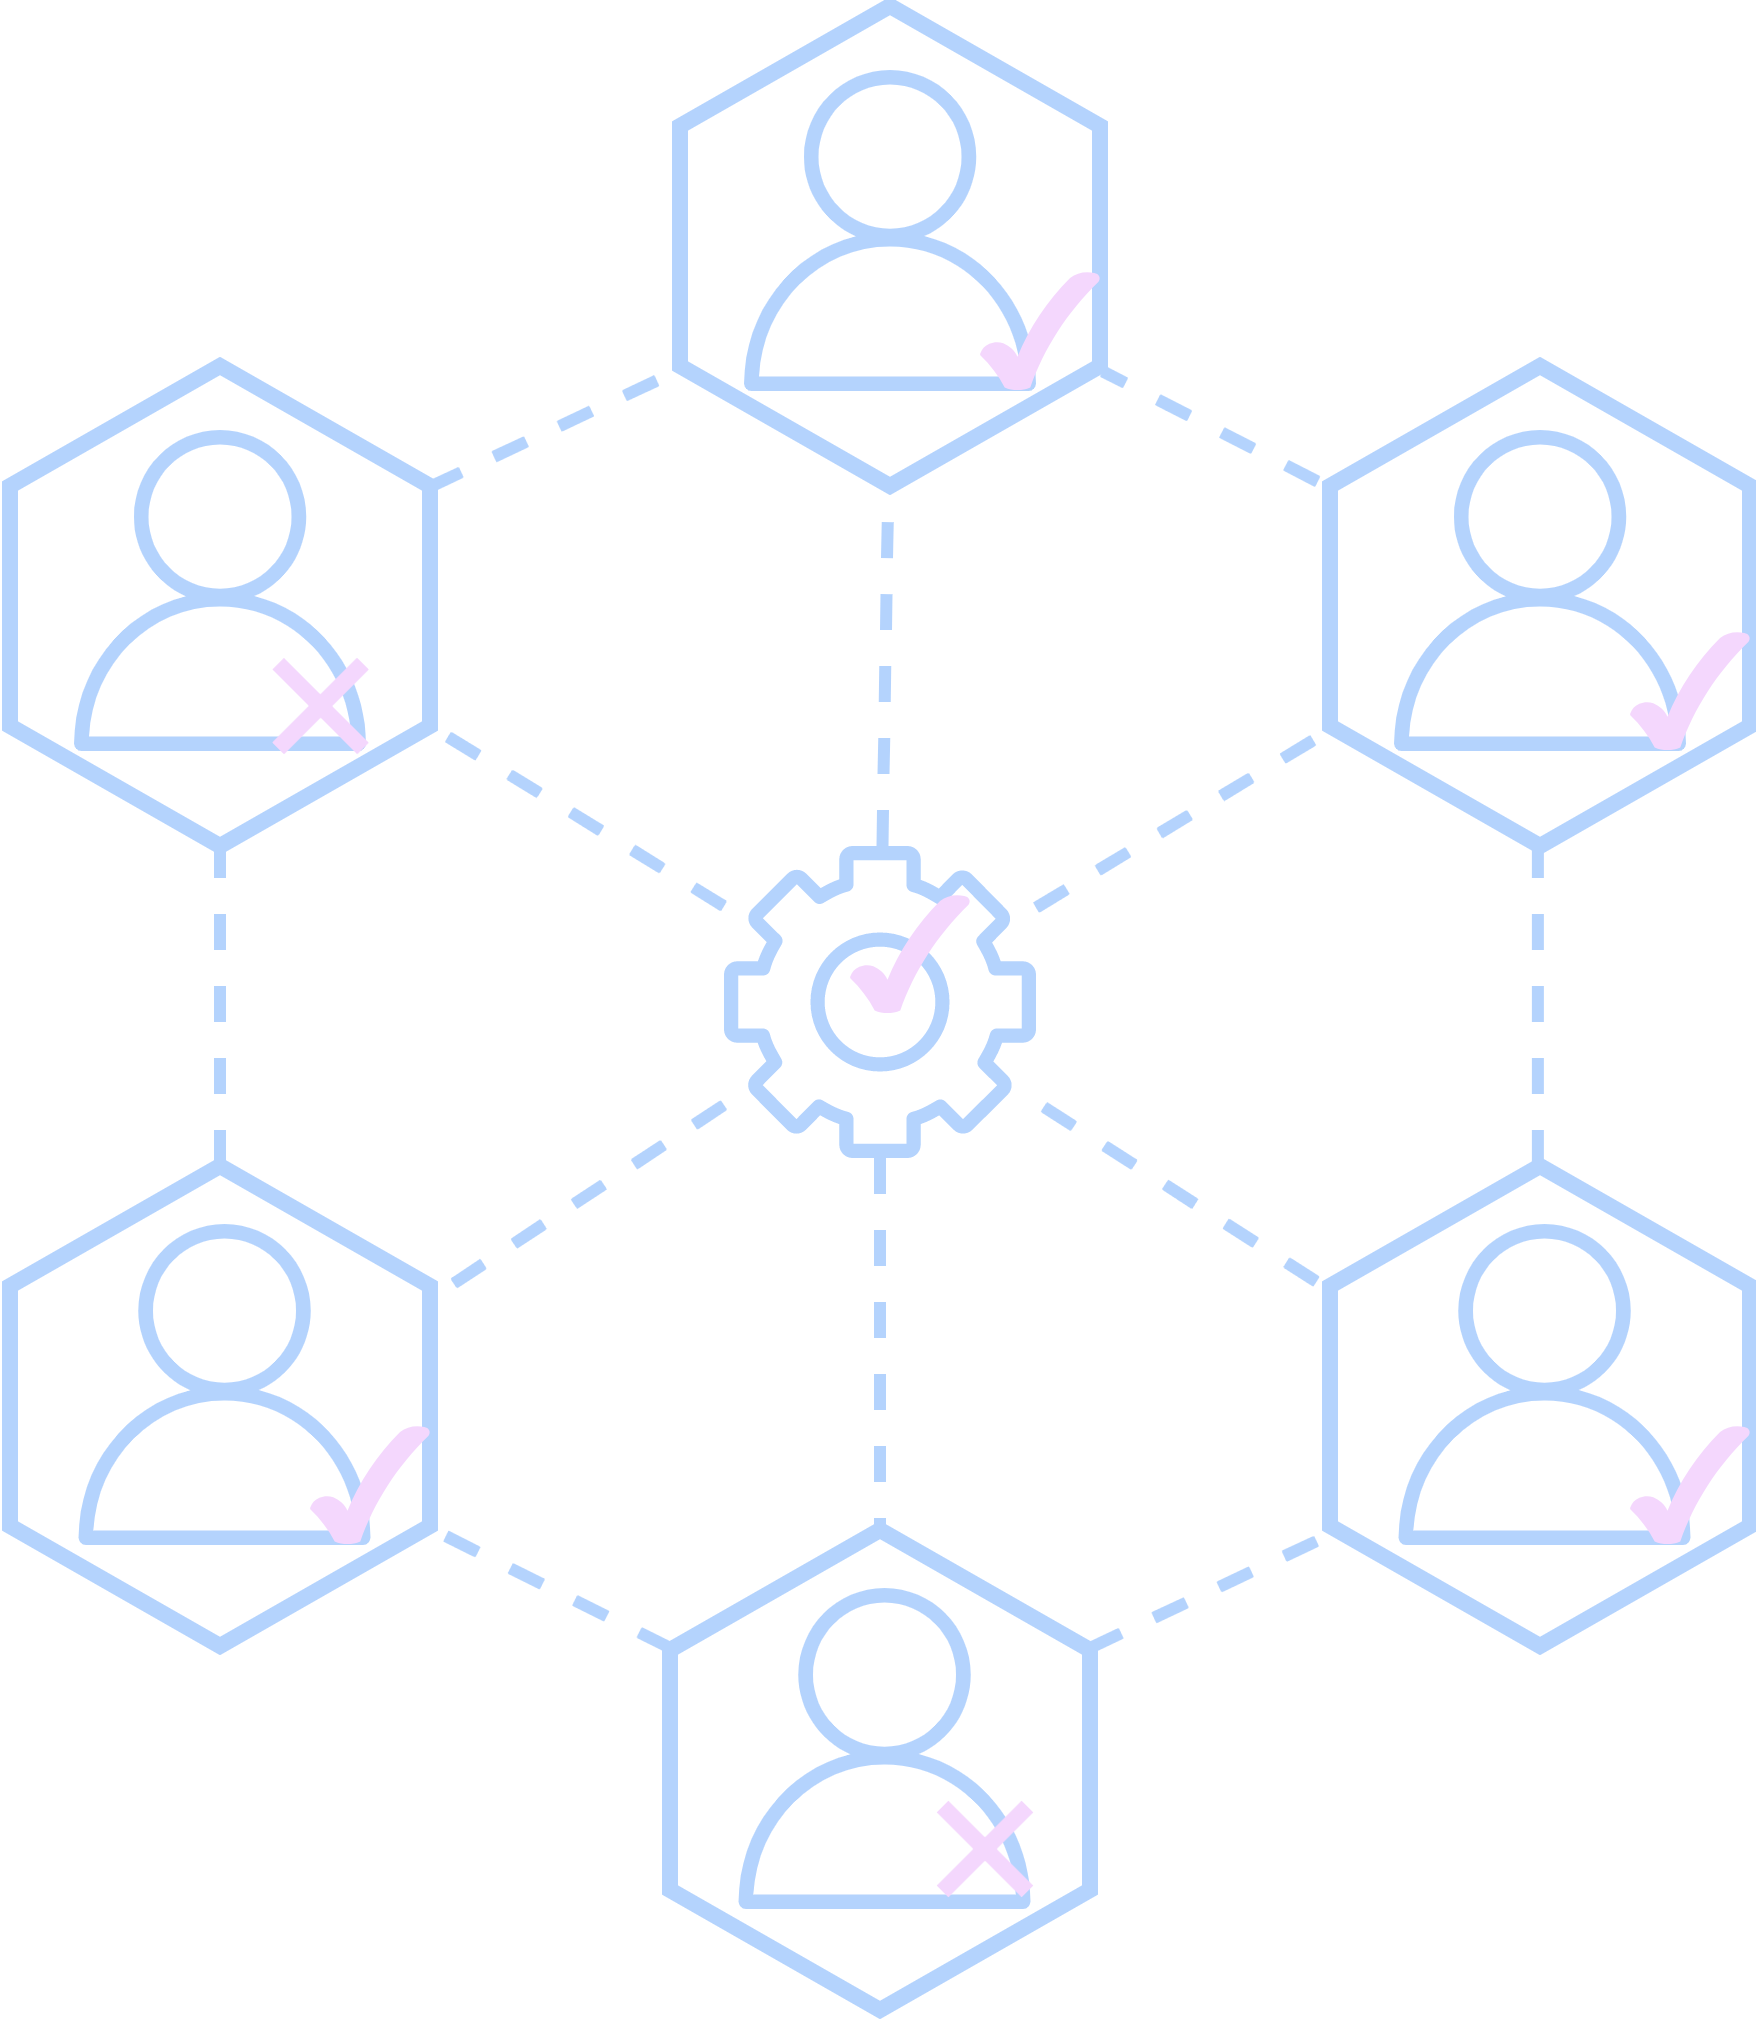

The diagram above was exported from draw.io. Its source (the exported page's mxGraphModel, read from the mxfile embedded in the PNG):
<mxGraphModel dx="1068" dy="648" grid="1" gridSize="10" guides="1" tooltips="1" connect="1" arrows="1" fold="1" page="1" pageScale="1" pageWidth="850" pageHeight="1100" math="0" shadow="0">
  <root>
    <mxCell id="0" />
    <mxCell id="1" parent="0" />
    <mxCell id="itF9oihJyu68tM4Ri70A-37" value="" style="group" vertex="1" connectable="0" parent="1">
      <mxGeometry x="387.5" y="310" width="105" height="120" as="geometry" />
    </mxCell>
    <mxCell id="itF9oihJyu68tM4Ri70A-31" value="" style="shape=hexagon;perimeter=hexagonPerimeter2;whiteSpace=wrap;html=1;fixedSize=1;sketch=0;fillStyle=solid;strokeColor=#B4D3FD;strokeWidth=4;fillColor=none;size=30;rotation=90;aspect=fixed;" vertex="1" parent="itF9oihJyu68tM4Ri70A-37">
      <mxGeometry x="-7.5" y="7.5" width="120" height="105" as="geometry" />
    </mxCell>
    <mxCell id="itF9oihJyu68tM4Ri70A-1" value="" style="sketch=0;outlineConnect=0;fontColor=#232F3E;gradientColor=none;fillColor=#B4D3FD;strokeColor=none;dashed=0;verticalLabelPosition=bottom;verticalAlign=top;align=center;html=1;fontSize=12;fontStyle=0;aspect=fixed;pointerEvents=1;shape=mxgraph.aws4.user;fillStyle=solid;" vertex="1" parent="itF9oihJyu68tM4Ri70A-37">
      <mxGeometry x="12.379999999999999" y="16" width="80.25" height="80.25" as="geometry" />
    </mxCell>
    <mxCell id="itF9oihJyu68tM4Ri70A-79" value="" style="verticalLabelPosition=bottom;verticalAlign=top;html=1;shape=mxgraph.basic.tick;sketch=0;fillStyle=solid;strokeColor=none;strokeWidth=4;fillColor=#F4D7FD;" vertex="1" parent="itF9oihJyu68tM4Ri70A-37">
      <mxGeometry x="75" y="66.25" width="30" height="30" as="geometry" />
    </mxCell>
    <mxCell id="itF9oihJyu68tM4Ri70A-38" value="" style="group" vertex="1" connectable="0" parent="1">
      <mxGeometry x="220" y="600" width="105" height="120" as="geometry" />
    </mxCell>
    <mxCell id="itF9oihJyu68tM4Ri70A-39" value="" style="shape=hexagon;perimeter=hexagonPerimeter2;whiteSpace=wrap;html=1;fixedSize=1;sketch=0;fillStyle=solid;strokeColor=#B4D3FD;strokeWidth=4;fillColor=none;size=30;rotation=90;aspect=fixed;" vertex="1" parent="itF9oihJyu68tM4Ri70A-38">
      <mxGeometry x="-7.5" y="7.5" width="120" height="105" as="geometry" />
    </mxCell>
    <mxCell id="itF9oihJyu68tM4Ri70A-40" value="" style="sketch=0;outlineConnect=0;fontColor=#232F3E;gradientColor=none;fillColor=#B4D3FD;strokeColor=none;dashed=0;verticalLabelPosition=bottom;verticalAlign=top;align=center;html=1;fontSize=12;fontStyle=0;aspect=fixed;pointerEvents=1;shape=mxgraph.aws4.user;fillStyle=solid;" vertex="1" parent="itF9oihJyu68tM4Ri70A-38">
      <mxGeometry x="13.5" y="14.5" width="80.25" height="80.25" as="geometry" />
    </mxCell>
    <mxCell id="itF9oihJyu68tM4Ri70A-78" value="" style="verticalLabelPosition=bottom;verticalAlign=top;html=1;shape=mxgraph.basic.tick;sketch=0;fillStyle=solid;strokeColor=none;strokeWidth=4;fillColor=#F4D7FD;" vertex="1" parent="itF9oihJyu68tM4Ri70A-38">
      <mxGeometry x="75" y="64.75" width="30" height="30" as="geometry" />
    </mxCell>
    <mxCell id="itF9oihJyu68tM4Ri70A-45" value="" style="group" vertex="1" connectable="0" parent="1">
      <mxGeometry x="220" y="400" width="105" height="123.85" as="geometry" />
    </mxCell>
    <mxCell id="itF9oihJyu68tM4Ri70A-46" value="" style="shape=hexagon;perimeter=hexagonPerimeter2;whiteSpace=wrap;html=1;fixedSize=1;sketch=0;fillStyle=solid;strokeColor=#B4D3FD;strokeWidth=4;fillColor=none;size=30;rotation=90;aspect=fixed;" vertex="1" parent="itF9oihJyu68tM4Ri70A-45">
      <mxGeometry x="-7.5" y="7.5" width="120" height="105" as="geometry" />
    </mxCell>
    <mxCell id="itF9oihJyu68tM4Ri70A-47" value="" style="sketch=0;outlineConnect=0;fontColor=#232F3E;gradientColor=none;fillColor=#B4D3FD;strokeColor=none;dashed=0;verticalLabelPosition=bottom;verticalAlign=top;align=center;html=1;fontSize=12;fontStyle=0;aspect=fixed;pointerEvents=1;shape=mxgraph.aws4.user;fillStyle=solid;" vertex="1" parent="itF9oihJyu68tM4Ri70A-45">
      <mxGeometry x="12.379999999999999" y="16" width="80.25" height="80.25" as="geometry" />
    </mxCell>
    <mxCell id="itF9oihJyu68tM4Ri70A-75" value="" style="shape=cross;whiteSpace=wrap;html=1;sketch=0;fillStyle=solid;strokeColor=none;strokeWidth=4;fillColor=#F4D7FD;size=0.1387502670288086;rotation=45;" vertex="1" parent="itF9oihJyu68tM4Ri70A-45">
      <mxGeometry x="62.63" y="70" width="30" height="30" as="geometry" />
    </mxCell>
    <mxCell id="itF9oihJyu68tM4Ri70A-48" value="" style="group" vertex="1" connectable="0" parent="1">
      <mxGeometry x="550" y="400" width="105" height="120" as="geometry" />
    </mxCell>
    <mxCell id="itF9oihJyu68tM4Ri70A-49" value="" style="shape=hexagon;perimeter=hexagonPerimeter2;whiteSpace=wrap;html=1;fixedSize=1;sketch=0;fillStyle=solid;strokeColor=#B4D3FD;strokeWidth=4;fillColor=none;size=30;rotation=90;aspect=fixed;" vertex="1" parent="itF9oihJyu68tM4Ri70A-48">
      <mxGeometry x="-7.5" y="7.5" width="120" height="105" as="geometry" />
    </mxCell>
    <mxCell id="itF9oihJyu68tM4Ri70A-50" value="" style="sketch=0;outlineConnect=0;fontColor=#232F3E;gradientColor=none;fillColor=#B4D3FD;strokeColor=none;dashed=0;verticalLabelPosition=bottom;verticalAlign=top;align=center;html=1;fontSize=12;fontStyle=0;aspect=fixed;pointerEvents=1;shape=mxgraph.aws4.user;fillStyle=solid;" vertex="1" parent="itF9oihJyu68tM4Ri70A-48">
      <mxGeometry x="12.379999999999999" y="16" width="80.25" height="80.25" as="geometry" />
    </mxCell>
    <mxCell id="itF9oihJyu68tM4Ri70A-72" value="" style="verticalLabelPosition=bottom;verticalAlign=top;html=1;shape=mxgraph.basic.tick;sketch=0;fillStyle=solid;strokeColor=none;strokeWidth=4;fillColor=#F4D7FD;" vertex="1" parent="itF9oihJyu68tM4Ri70A-48">
      <mxGeometry x="75" y="66.25" width="30" height="30" as="geometry" />
    </mxCell>
    <mxCell id="itF9oihJyu68tM4Ri70A-52" value="" style="group" vertex="1" connectable="0" parent="1">
      <mxGeometry x="550" y="600" width="105" height="120" as="geometry" />
    </mxCell>
    <mxCell id="itF9oihJyu68tM4Ri70A-53" value="" style="shape=hexagon;perimeter=hexagonPerimeter2;whiteSpace=wrap;html=1;fixedSize=1;sketch=0;fillStyle=solid;strokeColor=#B4D3FD;strokeWidth=4;fillColor=none;size=30;rotation=90;aspect=fixed;" vertex="1" parent="itF9oihJyu68tM4Ri70A-52">
      <mxGeometry x="-7.5" y="7.5" width="120" height="105" as="geometry" />
    </mxCell>
    <mxCell id="itF9oihJyu68tM4Ri70A-54" value="" style="sketch=0;outlineConnect=0;fontColor=#232F3E;gradientColor=none;fillColor=#B4D3FD;strokeColor=none;dashed=0;verticalLabelPosition=bottom;verticalAlign=top;align=center;html=1;fontSize=12;fontStyle=0;aspect=fixed;pointerEvents=1;shape=mxgraph.aws4.user;fillStyle=solid;" vertex="1" parent="itF9oihJyu68tM4Ri70A-52">
      <mxGeometry x="13.5" y="14.5" width="80.25" height="80.25" as="geometry" />
    </mxCell>
    <mxCell id="itF9oihJyu68tM4Ri70A-74" value="" style="verticalLabelPosition=bottom;verticalAlign=top;html=1;shape=mxgraph.basic.tick;sketch=0;fillStyle=solid;strokeColor=none;strokeWidth=4;fillColor=#F4D7FD;" vertex="1" parent="itF9oihJyu68tM4Ri70A-52">
      <mxGeometry x="75" y="64.75" width="30" height="30" as="geometry" />
    </mxCell>
    <mxCell id="itF9oihJyu68tM4Ri70A-55" value="" style="group" vertex="1" connectable="0" parent="1">
      <mxGeometry x="385" y="691" width="105" height="120" as="geometry" />
    </mxCell>
    <mxCell id="itF9oihJyu68tM4Ri70A-56" value="" style="shape=hexagon;perimeter=hexagonPerimeter2;whiteSpace=wrap;html=1;fixedSize=1;sketch=0;fillStyle=solid;strokeColor=#B4D3FD;strokeWidth=4;fillColor=none;size=30;rotation=90;aspect=fixed;" vertex="1" parent="itF9oihJyu68tM4Ri70A-55">
      <mxGeometry x="-7.5" y="7.5" width="120" height="105" as="geometry" />
    </mxCell>
    <mxCell id="itF9oihJyu68tM4Ri70A-57" value="" style="sketch=0;outlineConnect=0;fontColor=#232F3E;gradientColor=none;fillColor=#B4D3FD;strokeColor=none;dashed=0;verticalLabelPosition=bottom;verticalAlign=top;align=center;html=1;fontSize=12;fontStyle=0;aspect=fixed;pointerEvents=1;shape=mxgraph.aws4.user;fillStyle=solid;" vertex="1" parent="itF9oihJyu68tM4Ri70A-55">
      <mxGeometry x="13.5" y="14.5" width="80.25" height="80.25" as="geometry" />
    </mxCell>
    <mxCell id="itF9oihJyu68tM4Ri70A-77" value="" style="shape=cross;whiteSpace=wrap;html=1;sketch=0;fillStyle=solid;strokeColor=none;strokeWidth=4;fillColor=#F4D7FD;size=0.1387502670288086;rotation=45;" vertex="1" parent="itF9oihJyu68tM4Ri70A-55">
      <mxGeometry x="63.75" y="64.75" width="30" height="30" as="geometry" />
    </mxCell>
    <mxCell id="itF9oihJyu68tM4Ri70A-58" value="" style="endArrow=none;dashed=1;html=1;strokeWidth=3;rounded=0;entryX=1;entryY=0.5;entryDx=0;entryDy=0;exitX=0;exitY=0.5;exitDx=0;exitDy=0;strokeColor=#B4D3FD;" edge="1" parent="1" source="itF9oihJyu68tM4Ri70A-39" target="itF9oihJyu68tM4Ri70A-46">
      <mxGeometry width="50" height="50" relative="1" as="geometry">
        <mxPoint x="390" y="560" as="sourcePoint" />
        <mxPoint x="440" y="510" as="targetPoint" />
      </mxGeometry>
    </mxCell>
    <mxCell id="itF9oihJyu68tM4Ri70A-59" value="" style="endArrow=none;dashed=1;html=1;strokeWidth=3;rounded=0;entryX=1;entryY=0.5;entryDx=0;entryDy=0;exitX=0;exitY=0.5;exitDx=0;exitDy=0;strokeColor=#B4D3FD;" edge="1" parent="1">
      <mxGeometry width="50" height="50" relative="1" as="geometry">
        <mxPoint x="601.97" y="600" as="sourcePoint" />
        <mxPoint x="601.97" y="520" as="targetPoint" />
      </mxGeometry>
    </mxCell>
    <mxCell id="itF9oihJyu68tM4Ri70A-60" value="" style="endArrow=none;dashed=1;html=1;strokeWidth=3;rounded=0;entryX=0.761;entryY=1.008;entryDx=0;entryDy=0;exitX=0.253;exitY=0.003;exitDx=0;exitDy=0;strokeColor=#B4D3FD;exitPerimeter=0;entryPerimeter=0;" edge="1" parent="1" source="itF9oihJyu68tM4Ri70A-46" target="itF9oihJyu68tM4Ri70A-31">
      <mxGeometry width="50" height="50" relative="1" as="geometry">
        <mxPoint x="387.5" y="486.25" as="sourcePoint" />
        <mxPoint x="387.5" y="406.25" as="targetPoint" />
      </mxGeometry>
    </mxCell>
    <mxCell id="itF9oihJyu68tM4Ri70A-61" value="" style="endArrow=none;dashed=1;html=1;strokeWidth=3;rounded=0;entryX=0.761;entryY=-0.006;entryDx=0;entryDy=0;exitX=0.241;exitY=1.029;exitDx=0;exitDy=0;strokeColor=#B4D3FD;entryPerimeter=0;exitPerimeter=0;" edge="1" parent="1" source="itF9oihJyu68tM4Ri70A-49" target="itF9oihJyu68tM4Ri70A-31">
      <mxGeometry width="50" height="50" relative="1" as="geometry">
        <mxPoint x="621.97" y="620" as="sourcePoint" />
        <mxPoint x="621.97" y="540" as="targetPoint" />
      </mxGeometry>
    </mxCell>
    <mxCell id="itF9oihJyu68tM4Ri70A-62" value="" style="endArrow=none;dashed=1;html=1;strokeWidth=3;rounded=0;entryX=0.764;entryY=-0.022;entryDx=0;entryDy=0;exitX=0.247;exitY=0.997;exitDx=0;exitDy=0;strokeColor=#B4D3FD;entryPerimeter=0;exitPerimeter=0;" edge="1" parent="1" source="itF9oihJyu68tM4Ri70A-56" target="itF9oihJyu68tM4Ri70A-39">
      <mxGeometry width="50" height="50" relative="1" as="geometry">
        <mxPoint x="631.97" y="630" as="sourcePoint" />
        <mxPoint x="631.97" y="550" as="targetPoint" />
      </mxGeometry>
    </mxCell>
    <mxCell id="itF9oihJyu68tM4Ri70A-63" value="" style="endArrow=none;dashed=1;html=1;strokeWidth=3;rounded=0;entryX=0.764;entryY=0.99;entryDx=0;entryDy=0;exitX=0.247;exitY=0.003;exitDx=0;exitDy=0;strokeColor=#B4D3FD;entryPerimeter=0;exitPerimeter=0;" edge="1" parent="1" source="itF9oihJyu68tM4Ri70A-56" target="itF9oihJyu68tM4Ri70A-53">
      <mxGeometry width="50" height="50" relative="1" as="geometry">
        <mxPoint x="641.97" y="640" as="sourcePoint" />
        <mxPoint x="641.97" y="560" as="targetPoint" />
      </mxGeometry>
    </mxCell>
    <mxCell id="itF9oihJyu68tM4Ri70A-64" value="" style="sketch=0;outlineConnect=0;fontColor=#232F3E;gradientColor=none;fillColor=#B4D3FD;strokeColor=none;dashed=0;verticalLabelPosition=bottom;verticalAlign=top;align=center;html=1;fontSize=12;fontStyle=0;aspect=fixed;pointerEvents=1;shape=mxgraph.aws4.gear;fillStyle=solid;strokeWidth=4;" vertex="1" parent="1">
      <mxGeometry x="398.5" y="520" width="78" height="78" as="geometry" />
    </mxCell>
    <mxCell id="itF9oihJyu68tM4Ri70A-65" value="" style="endArrow=none;dashed=1;html=1;strokeWidth=3;rounded=0;entryX=1;entryY=0.5;entryDx=0;entryDy=0;strokeColor=#B4D3FD;" edge="1" parent="1" source="itF9oihJyu68tM4Ri70A-64">
      <mxGeometry width="50" height="50" relative="1" as="geometry">
        <mxPoint x="439.55" y="510.0000000000001" as="sourcePoint" />
        <mxPoint x="439.55" y="429.9999999999999" as="targetPoint" />
      </mxGeometry>
    </mxCell>
    <mxCell id="itF9oihJyu68tM4Ri70A-66" value="" style="endArrow=none;dashed=1;html=1;strokeWidth=3;rounded=0;entryX=0.749;entryY=0.001;entryDx=0;entryDy=0;strokeColor=#B4D3FD;entryPerimeter=0;" edge="1" parent="1" source="itF9oihJyu68tM4Ri70A-64" target="itF9oihJyu68tM4Ri70A-46">
      <mxGeometry width="50" height="50" relative="1" as="geometry">
        <mxPoint x="292.5" y="620.0000000000001" as="sourcePoint" />
        <mxPoint x="292.5" y="539.9999999999999" as="targetPoint" />
      </mxGeometry>
    </mxCell>
    <mxCell id="itF9oihJyu68tM4Ri70A-67" value="" style="endArrow=none;dashed=1;html=1;strokeWidth=3;rounded=0;strokeColor=#B4D3FD;" edge="1" parent="1" source="itF9oihJyu68tM4Ri70A-64">
      <mxGeometry width="50" height="50" relative="1" as="geometry">
        <mxPoint x="350" y="590" as="sourcePoint" />
        <mxPoint x="330" y="630" as="targetPoint" />
      </mxGeometry>
    </mxCell>
    <mxCell id="itF9oihJyu68tM4Ri70A-68" value="" style="endArrow=none;dashed=1;html=1;strokeWidth=3;rounded=0;strokeColor=#B4D3FD;entryX=0;entryY=0.5;entryDx=0;entryDy=0;" edge="1" parent="1" source="itF9oihJyu68tM4Ri70A-64" target="itF9oihJyu68tM4Ri70A-56">
      <mxGeometry width="50" height="50" relative="1" as="geometry">
        <mxPoint x="408.5" y="594.7581395348838" as="sourcePoint" />
        <mxPoint x="340" y="640.0000000000001" as="targetPoint" />
      </mxGeometry>
    </mxCell>
    <mxCell id="itF9oihJyu68tM4Ri70A-69" value="" style="endArrow=none;dashed=1;html=1;strokeWidth=3;rounded=0;strokeColor=#B4D3FD;exitX=0.241;exitY=1.032;exitDx=0;exitDy=0;exitPerimeter=0;" edge="1" parent="1" source="itF9oihJyu68tM4Ri70A-53" target="itF9oihJyu68tM4Ri70A-64">
      <mxGeometry width="50" height="50" relative="1" as="geometry">
        <mxPoint x="447.5" y="607.9991138780332" as="sourcePoint" />
        <mxPoint x="447.5" y="701" as="targetPoint" />
      </mxGeometry>
    </mxCell>
    <mxCell id="itF9oihJyu68tM4Ri70A-70" value="" style="endArrow=none;dashed=1;html=1;strokeWidth=3;rounded=0;strokeColor=#B4D3FD;entryX=0.764;entryY=1.01;entryDx=0;entryDy=0;entryPerimeter=0;" edge="1" parent="1" source="itF9oihJyu68tM4Ri70A-64" target="itF9oihJyu68tM4Ri70A-49">
      <mxGeometry width="50" height="50" relative="1" as="geometry">
        <mxPoint x="556.6400000000001" y="638.92" as="sourcePoint" />
        <mxPoint x="486.5" y="593.9851566794941" as="targetPoint" />
      </mxGeometry>
    </mxCell>
    <mxCell id="itF9oihJyu68tM4Ri70A-73" value="" style="verticalLabelPosition=bottom;verticalAlign=top;html=1;shape=mxgraph.basic.tick;sketch=0;fillStyle=solid;strokeColor=none;strokeWidth=4;fillColor=#F4D7FD;" vertex="1" parent="1">
      <mxGeometry x="430" y="532" width="30" height="30" as="geometry" />
    </mxCell>
  </root>
</mxGraphModel>